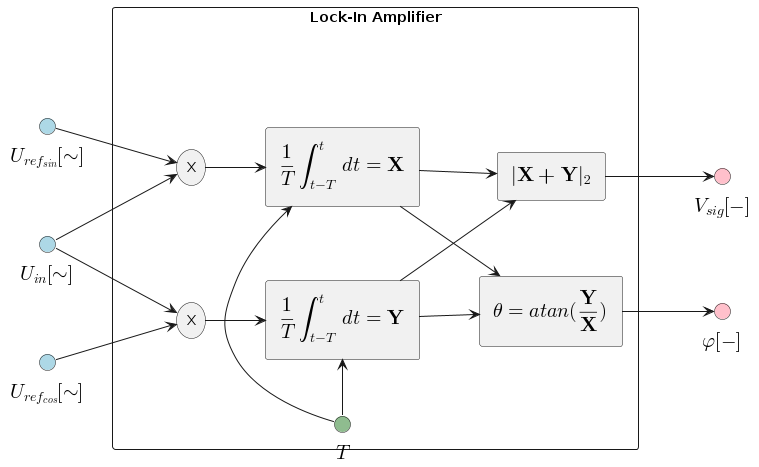

The diagram above was rendered by PlantUML. Its source (embedded in the PNG):
@startuml
!include style.puml
left to right direction

interface "<latex>U_{in}[\sim]</latex>" <<input>> as u_in
interface "<latex>U_{ref_{sin}}[\sim]</latex>" <<input>> as u_refi
interface "<latex>U_{ref_{cos}}[\sim]</latex>" <<input>> as u_refq

component "Lock-In Amplifier" as lockin {
  interface "<latex>T</latex>" <<param>> as avg_cycles
  rectangle "<latex>|\textbf{X+Y}|_2</latex>" as l2_norm
  rectangle "<latex>\theta=atan(\frac{\textbf{Y}}{\textbf{X}})</latex>" as phase_calc

  package " " <<layout>> as integrator_blocks {
    package " " <<layout>> as integrator_block_inphase {
      storage X as x_inphase
      rectangle "<latex>\frac{1}{T}\int_{t-T}^{t}dt = \textbf{X}</latex>" as integrator_inphase

      u_in --> x_inphase
      u_refi --> x_inphase
      x_inphase --> integrator_inphase
    }

    package " " <<layout>> as integrator_block_outphase {
      storage X as x_outphase
      rectangle "<latex>\frac{1}{T}\int_{t-T}^{t}dt = \textbf{Y}</latex>" as integrator_outphase

      u_in --> x_outphase
      u_refq --> x_outphase
      x_outphase --> integrator_outphase
    }
  }

  avg_cycles -> integrator_inphase
  avg_cycles -> integrator_outphase

  integrator_inphase --> l2_norm
  integrator_outphase --> l2_norm
  integrator_inphase --> phase_calc
  integrator_outphase --> phase_calc
}

interface "<latex>V_{sig}[-]</latex>" <<output>> as v_sig
interface "<latex>\varphi[-]</latex>" <<output>> as phi

l2_norm --> v_sig
phase_calc --> phi
@enduml